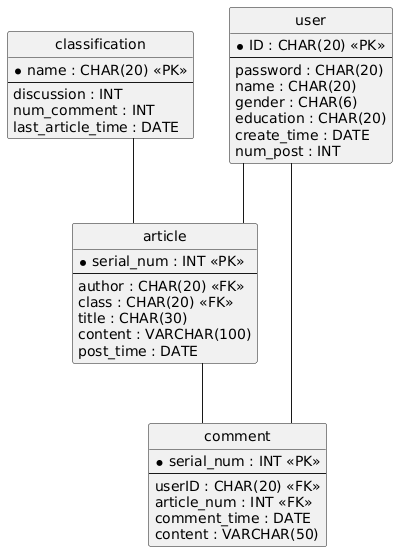

The diagram above was rendered by PlantUML. Its source (embedded in the PNG):
@startuml
hide circle
skinparam linetype ortho

entity "user" as user {
  * ID : CHAR(20) <<PK>>
  --
  password : CHAR(20)
  name : CHAR(20)
  gender : CHAR(6)
  education : CHAR(20)
  create_time : DATE
  num_post : INT
}

entity "classification" as classification {
  * name : CHAR(20) <<PK>>
  --
  discussion : INT
  num_comment : INT
  last_article_time : DATE
}

entity "article" as article {
  * serial_num : INT <<PK>>
  --
  author : CHAR(20) <<FK>>
  class : CHAR(20) <<FK>>
  title : CHAR(30)
  content : VARCHAR(100)
  post_time : DATE
}

entity "comment" as comment {
  * serial_num : INT <<PK>>
  --
  userID : CHAR(20) <<FK>>
  article_num : INT <<FK>>
  comment_time : DATE
  content : VARCHAR(50)
}

user -- article
classification -- article
user -- comment
article -- comment
@enduml